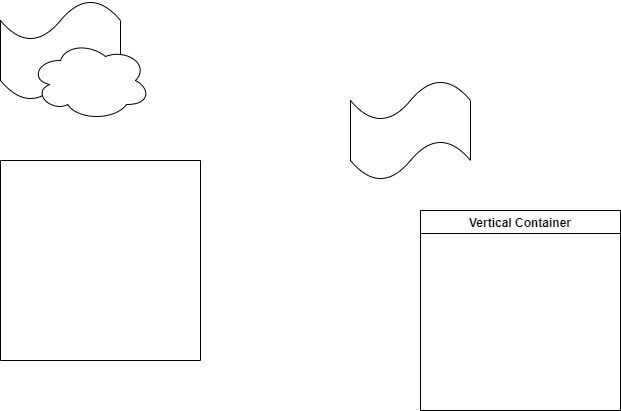

The diagram above was exported from draw.io. Its source (the exported page's mxGraphModel, read from the mxfile embedded in the PNG):
<mxGraphModel dx="1422" dy="761" grid="1" gridSize="10" guides="1" tooltips="1" connect="1" arrows="1" fold="1" page="1" pageScale="1" pageWidth="827" pageHeight="1169" math="0" shadow="0">
  <root>
    <mxCell id="0" />
    <mxCell id="1" parent="0" />
    <mxCell id="cySgBnyqzuGm-xtogQQT-1" value="" style="swimlane;startSize=0;" parent="1" vertex="1">
      <mxGeometry x="140" y="320" width="200" height="200" as="geometry" />
    </mxCell>
    <mxCell id="cySgBnyqzuGm-xtogQQT-2" value="Vertical Container" style="swimlane;" parent="1" vertex="1">
      <mxGeometry x="560" y="370" width="200" height="200" as="geometry" />
    </mxCell>
    <mxCell id="ITkogEfcgz7Sww14FE1q-1" value="" style="shape=tape;whiteSpace=wrap;html=1;" vertex="1" parent="1">
      <mxGeometry x="490" y="240" width="120" height="100" as="geometry" />
    </mxCell>
    <mxCell id="ITkogEfcgz7Sww14FE1q-2" value="" style="shape=tape;whiteSpace=wrap;html=1;" vertex="1" parent="1">
      <mxGeometry x="140" y="160" width="120" height="100" as="geometry" />
    </mxCell>
    <mxCell id="1kd4ppVoX-63uhheJEVY-1" value="" style="ellipse;shape=cloud;whiteSpace=wrap;html=1;" vertex="1" parent="1">
      <mxGeometry x="170" y="200" width="120" height="80" as="geometry" />
    </mxCell>
  </root>
</mxGraphModel>